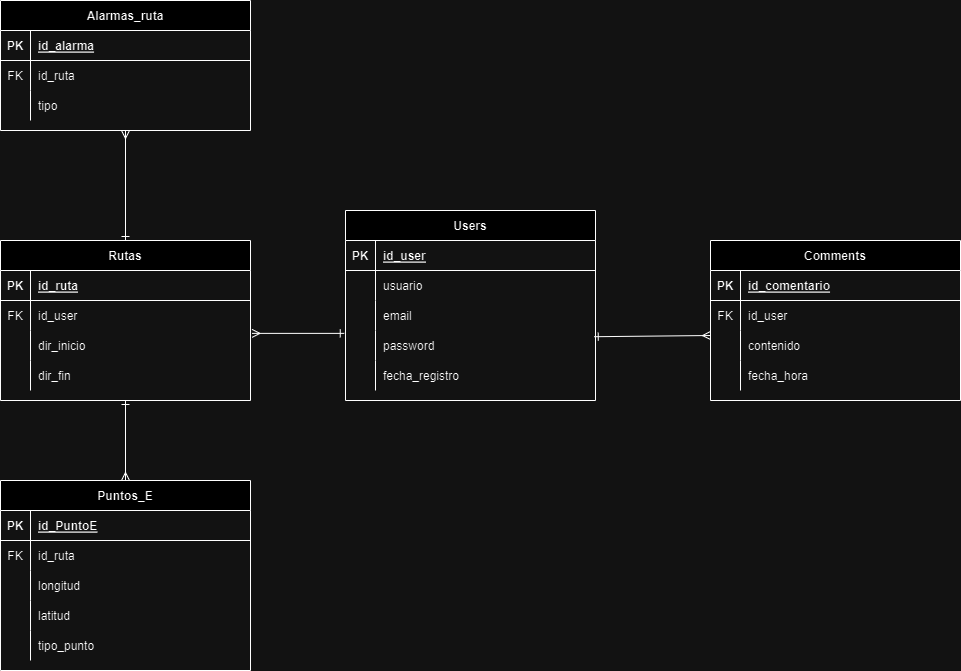

The diagram above was exported from draw.io. Its source (the exported page's mxGraphModel, read from the mxfile embedded in the PNG):
<mxGraphModel dx="1434" dy="796" grid="1" gridSize="10" guides="1" tooltips="1" connect="1" arrows="1" fold="1" page="1" pageScale="1" pageWidth="850" pageHeight="1100" math="0" shadow="0" extFonts="Permanent Marker^https://fonts.googleapis.com/css?family=Permanent+Marker">
  <root>
    <mxCell id="0" />
    <mxCell id="1" parent="0" />
    <mxCell id="C-vyLk0tnHw3VtMMgP7b-13" value="Alarmas_ruta" style="shape=table;startSize=30;container=1;collapsible=1;childLayout=tableLayout;fixedRows=1;rowLines=0;fontStyle=1;align=center;resizeLast=1;" parent="1" vertex="1">
      <mxGeometry x="80" y="70" width="250" height="130" as="geometry" />
    </mxCell>
    <mxCell id="C-vyLk0tnHw3VtMMgP7b-14" value="" style="shape=partialRectangle;collapsible=0;dropTarget=0;pointerEvents=0;fillColor=none;points=[[0,0.5],[1,0.5]];portConstraint=eastwest;top=0;left=0;right=0;bottom=1;" parent="C-vyLk0tnHw3VtMMgP7b-13" vertex="1">
      <mxGeometry y="30" width="250" height="30" as="geometry" />
    </mxCell>
    <mxCell id="C-vyLk0tnHw3VtMMgP7b-15" value="PK" style="shape=partialRectangle;overflow=hidden;connectable=0;fillColor=none;top=0;left=0;bottom=0;right=0;fontStyle=1;" parent="C-vyLk0tnHw3VtMMgP7b-14" vertex="1">
      <mxGeometry width="30" height="30" as="geometry">
        <mxRectangle width="30" height="30" as="alternateBounds" />
      </mxGeometry>
    </mxCell>
    <mxCell id="C-vyLk0tnHw3VtMMgP7b-16" value="id_alarma" style="shape=partialRectangle;overflow=hidden;connectable=0;fillColor=none;top=0;left=0;bottom=0;right=0;align=left;spacingLeft=6;fontStyle=5;" parent="C-vyLk0tnHw3VtMMgP7b-14" vertex="1">
      <mxGeometry x="30" width="220" height="30" as="geometry">
        <mxRectangle width="220" height="30" as="alternateBounds" />
      </mxGeometry>
    </mxCell>
    <mxCell id="C-vyLk0tnHw3VtMMgP7b-17" value="" style="shape=partialRectangle;collapsible=0;dropTarget=0;pointerEvents=0;fillColor=none;points=[[0,0.5],[1,0.5]];portConstraint=eastwest;top=0;left=0;right=0;bottom=0;" parent="C-vyLk0tnHw3VtMMgP7b-13" vertex="1">
      <mxGeometry y="60" width="250" height="30" as="geometry" />
    </mxCell>
    <mxCell id="C-vyLk0tnHw3VtMMgP7b-18" value="FK" style="shape=partialRectangle;overflow=hidden;connectable=0;fillColor=none;top=0;left=0;bottom=0;right=0;" parent="C-vyLk0tnHw3VtMMgP7b-17" vertex="1">
      <mxGeometry width="30" height="30" as="geometry">
        <mxRectangle width="30" height="30" as="alternateBounds" />
      </mxGeometry>
    </mxCell>
    <mxCell id="C-vyLk0tnHw3VtMMgP7b-19" value="id_ruta" style="shape=partialRectangle;overflow=hidden;connectable=0;fillColor=none;top=0;left=0;bottom=0;right=0;align=left;spacingLeft=6;" parent="C-vyLk0tnHw3VtMMgP7b-17" vertex="1">
      <mxGeometry x="30" width="220" height="30" as="geometry">
        <mxRectangle width="220" height="30" as="alternateBounds" />
      </mxGeometry>
    </mxCell>
    <mxCell id="C-vyLk0tnHw3VtMMgP7b-20" value="" style="shape=partialRectangle;collapsible=0;dropTarget=0;pointerEvents=0;fillColor=none;points=[[0,0.5],[1,0.5]];portConstraint=eastwest;top=0;left=0;right=0;bottom=0;" parent="C-vyLk0tnHw3VtMMgP7b-13" vertex="1">
      <mxGeometry y="90" width="250" height="30" as="geometry" />
    </mxCell>
    <mxCell id="C-vyLk0tnHw3VtMMgP7b-21" value="" style="shape=partialRectangle;overflow=hidden;connectable=0;fillColor=none;top=0;left=0;bottom=0;right=0;" parent="C-vyLk0tnHw3VtMMgP7b-20" vertex="1">
      <mxGeometry width="30" height="30" as="geometry">
        <mxRectangle width="30" height="30" as="alternateBounds" />
      </mxGeometry>
    </mxCell>
    <mxCell id="C-vyLk0tnHw3VtMMgP7b-22" value="tipo" style="shape=partialRectangle;overflow=hidden;connectable=0;fillColor=none;top=0;left=0;bottom=0;right=0;align=left;spacingLeft=6;" parent="C-vyLk0tnHw3VtMMgP7b-20" vertex="1">
      <mxGeometry x="30" width="220" height="30" as="geometry">
        <mxRectangle width="220" height="30" as="alternateBounds" />
      </mxGeometry>
    </mxCell>
    <mxCell id="aS-rR73GodC8e7glaikw-1" value="Rutas" style="shape=table;startSize=30;container=1;collapsible=1;childLayout=tableLayout;fixedRows=1;rowLines=0;fontStyle=1;align=center;resizeLast=1;" parent="1" vertex="1">
      <mxGeometry x="80" y="310" width="250" height="160" as="geometry" />
    </mxCell>
    <mxCell id="aS-rR73GodC8e7glaikw-2" value="" style="shape=partialRectangle;collapsible=0;dropTarget=0;pointerEvents=0;fillColor=none;points=[[0,0.5],[1,0.5]];portConstraint=eastwest;top=0;left=0;right=0;bottom=1;" parent="aS-rR73GodC8e7glaikw-1" vertex="1">
      <mxGeometry y="30" width="250" height="30" as="geometry" />
    </mxCell>
    <mxCell id="aS-rR73GodC8e7glaikw-3" value="PK" style="shape=partialRectangle;overflow=hidden;connectable=0;fillColor=none;top=0;left=0;bottom=0;right=0;fontStyle=1;" parent="aS-rR73GodC8e7glaikw-2" vertex="1">
      <mxGeometry width="30" height="30" as="geometry">
        <mxRectangle width="30" height="30" as="alternateBounds" />
      </mxGeometry>
    </mxCell>
    <mxCell id="aS-rR73GodC8e7glaikw-4" value="id_ruta" style="shape=partialRectangle;overflow=hidden;connectable=0;fillColor=none;top=0;left=0;bottom=0;right=0;align=left;spacingLeft=6;fontStyle=5;" parent="aS-rR73GodC8e7glaikw-2" vertex="1">
      <mxGeometry x="30" width="220" height="30" as="geometry">
        <mxRectangle width="220" height="30" as="alternateBounds" />
      </mxGeometry>
    </mxCell>
    <mxCell id="aS-rR73GodC8e7glaikw-5" value="" style="shape=partialRectangle;collapsible=0;dropTarget=0;pointerEvents=0;fillColor=none;points=[[0,0.5],[1,0.5]];portConstraint=eastwest;top=0;left=0;right=0;bottom=0;" parent="aS-rR73GodC8e7glaikw-1" vertex="1">
      <mxGeometry y="60" width="250" height="30" as="geometry" />
    </mxCell>
    <mxCell id="aS-rR73GodC8e7glaikw-6" value="FK" style="shape=partialRectangle;overflow=hidden;connectable=0;fillColor=none;top=0;left=0;bottom=0;right=0;" parent="aS-rR73GodC8e7glaikw-5" vertex="1">
      <mxGeometry width="30" height="30" as="geometry">
        <mxRectangle width="30" height="30" as="alternateBounds" />
      </mxGeometry>
    </mxCell>
    <mxCell id="aS-rR73GodC8e7glaikw-7" value="id_user" style="shape=partialRectangle;overflow=hidden;connectable=0;fillColor=none;top=0;left=0;bottom=0;right=0;align=left;spacingLeft=6;" parent="aS-rR73GodC8e7glaikw-5" vertex="1">
      <mxGeometry x="30" width="220" height="30" as="geometry">
        <mxRectangle width="220" height="30" as="alternateBounds" />
      </mxGeometry>
    </mxCell>
    <mxCell id="aS-rR73GodC8e7glaikw-8" value="" style="shape=partialRectangle;collapsible=0;dropTarget=0;pointerEvents=0;fillColor=none;points=[[0,0.5],[1,0.5]];portConstraint=eastwest;top=0;left=0;right=0;bottom=0;" parent="aS-rR73GodC8e7glaikw-1" vertex="1">
      <mxGeometry y="90" width="250" height="30" as="geometry" />
    </mxCell>
    <mxCell id="aS-rR73GodC8e7glaikw-9" value="" style="shape=partialRectangle;overflow=hidden;connectable=0;fillColor=none;top=0;left=0;bottom=0;right=0;" parent="aS-rR73GodC8e7glaikw-8" vertex="1">
      <mxGeometry width="30" height="30" as="geometry">
        <mxRectangle width="30" height="30" as="alternateBounds" />
      </mxGeometry>
    </mxCell>
    <mxCell id="aS-rR73GodC8e7glaikw-10" value="dir_inicio" style="shape=partialRectangle;overflow=hidden;connectable=0;fillColor=none;top=0;left=0;bottom=0;right=0;align=left;spacingLeft=6;" parent="aS-rR73GodC8e7glaikw-8" vertex="1">
      <mxGeometry x="30" width="220" height="30" as="geometry">
        <mxRectangle width="220" height="30" as="alternateBounds" />
      </mxGeometry>
    </mxCell>
    <mxCell id="aS-rR73GodC8e7glaikw-11" value="" style="shape=partialRectangle;collapsible=0;dropTarget=0;pointerEvents=0;fillColor=none;points=[[0,0.5],[1,0.5]];portConstraint=eastwest;top=0;left=0;right=0;bottom=0;" parent="aS-rR73GodC8e7glaikw-1" vertex="1">
      <mxGeometry y="120" width="250" height="30" as="geometry" />
    </mxCell>
    <mxCell id="aS-rR73GodC8e7glaikw-12" value="" style="shape=partialRectangle;overflow=hidden;connectable=0;fillColor=none;top=0;left=0;bottom=0;right=0;" parent="aS-rR73GodC8e7glaikw-11" vertex="1">
      <mxGeometry width="30" height="30" as="geometry">
        <mxRectangle width="30" height="30" as="alternateBounds" />
      </mxGeometry>
    </mxCell>
    <mxCell id="aS-rR73GodC8e7glaikw-13" value="dir_fin" style="shape=partialRectangle;overflow=hidden;connectable=0;fillColor=none;top=0;left=0;bottom=0;right=0;align=left;spacingLeft=6;" parent="aS-rR73GodC8e7glaikw-11" vertex="1">
      <mxGeometry x="30" width="220" height="30" as="geometry">
        <mxRectangle width="220" height="30" as="alternateBounds" />
      </mxGeometry>
    </mxCell>
    <mxCell id="aS-rR73GodC8e7glaikw-14" value="Users" style="shape=table;startSize=30;container=1;collapsible=1;childLayout=tableLayout;fixedRows=1;rowLines=0;fontStyle=1;align=center;resizeLast=1;" parent="1" vertex="1">
      <mxGeometry x="425" y="280" width="250" height="190" as="geometry" />
    </mxCell>
    <mxCell id="aS-rR73GodC8e7glaikw-15" value="" style="shape=partialRectangle;collapsible=0;dropTarget=0;pointerEvents=0;fillColor=none;points=[[0,0.5],[1,0.5]];portConstraint=eastwest;top=0;left=0;right=0;bottom=1;" parent="aS-rR73GodC8e7glaikw-14" vertex="1">
      <mxGeometry y="30" width="250" height="30" as="geometry" />
    </mxCell>
    <mxCell id="aS-rR73GodC8e7glaikw-16" value="PK" style="shape=partialRectangle;overflow=hidden;connectable=0;fillColor=none;top=0;left=0;bottom=0;right=0;fontStyle=1;" parent="aS-rR73GodC8e7glaikw-15" vertex="1">
      <mxGeometry width="30" height="30" as="geometry">
        <mxRectangle width="30" height="30" as="alternateBounds" />
      </mxGeometry>
    </mxCell>
    <mxCell id="aS-rR73GodC8e7glaikw-17" value="id_user" style="shape=partialRectangle;overflow=hidden;connectable=0;fillColor=none;top=0;left=0;bottom=0;right=0;align=left;spacingLeft=6;fontStyle=5;" parent="aS-rR73GodC8e7glaikw-15" vertex="1">
      <mxGeometry x="30" width="220" height="30" as="geometry">
        <mxRectangle width="220" height="30" as="alternateBounds" />
      </mxGeometry>
    </mxCell>
    <mxCell id="IsU6ZlWC7bwSshDjj0IE-2" value="" style="shape=partialRectangle;collapsible=0;dropTarget=0;pointerEvents=0;fillColor=none;points=[[0,0.5],[1,0.5]];portConstraint=eastwest;top=0;left=0;right=0;bottom=0;" vertex="1" parent="aS-rR73GodC8e7glaikw-14">
      <mxGeometry y="60" width="250" height="30" as="geometry" />
    </mxCell>
    <mxCell id="IsU6ZlWC7bwSshDjj0IE-3" value="" style="shape=partialRectangle;overflow=hidden;connectable=0;fillColor=none;top=0;left=0;bottom=0;right=0;" vertex="1" parent="IsU6ZlWC7bwSshDjj0IE-2">
      <mxGeometry width="30" height="30" as="geometry">
        <mxRectangle width="30" height="30" as="alternateBounds" />
      </mxGeometry>
    </mxCell>
    <mxCell id="IsU6ZlWC7bwSshDjj0IE-4" value="usuario" style="shape=partialRectangle;overflow=hidden;connectable=0;fillColor=none;top=0;left=0;bottom=0;right=0;align=left;spacingLeft=6;" vertex="1" parent="IsU6ZlWC7bwSshDjj0IE-2">
      <mxGeometry x="30" width="220" height="30" as="geometry">
        <mxRectangle width="220" height="30" as="alternateBounds" />
      </mxGeometry>
    </mxCell>
    <mxCell id="aS-rR73GodC8e7glaikw-18" value="" style="shape=partialRectangle;collapsible=0;dropTarget=0;pointerEvents=0;fillColor=none;points=[[0,0.5],[1,0.5]];portConstraint=eastwest;top=0;left=0;right=0;bottom=0;" parent="aS-rR73GodC8e7glaikw-14" vertex="1">
      <mxGeometry y="90" width="250" height="30" as="geometry" />
    </mxCell>
    <mxCell id="aS-rR73GodC8e7glaikw-19" value="" style="shape=partialRectangle;overflow=hidden;connectable=0;fillColor=none;top=0;left=0;bottom=0;right=0;" parent="aS-rR73GodC8e7glaikw-18" vertex="1">
      <mxGeometry width="30" height="30" as="geometry">
        <mxRectangle width="30" height="30" as="alternateBounds" />
      </mxGeometry>
    </mxCell>
    <mxCell id="aS-rR73GodC8e7glaikw-20" value="email" style="shape=partialRectangle;overflow=hidden;connectable=0;fillColor=none;top=0;left=0;bottom=0;right=0;align=left;spacingLeft=6;" parent="aS-rR73GodC8e7glaikw-18" vertex="1">
      <mxGeometry x="30" width="220" height="30" as="geometry">
        <mxRectangle width="220" height="30" as="alternateBounds" />
      </mxGeometry>
    </mxCell>
    <mxCell id="aS-rR73GodC8e7glaikw-21" value="" style="shape=partialRectangle;collapsible=0;dropTarget=0;pointerEvents=0;fillColor=none;points=[[0,0.5],[1,0.5]];portConstraint=eastwest;top=0;left=0;right=0;bottom=0;" parent="aS-rR73GodC8e7glaikw-14" vertex="1">
      <mxGeometry y="120" width="250" height="30" as="geometry" />
    </mxCell>
    <mxCell id="aS-rR73GodC8e7glaikw-22" value="" style="shape=partialRectangle;overflow=hidden;connectable=0;fillColor=none;top=0;left=0;bottom=0;right=0;" parent="aS-rR73GodC8e7glaikw-21" vertex="1">
      <mxGeometry width="30" height="30" as="geometry">
        <mxRectangle width="30" height="30" as="alternateBounds" />
      </mxGeometry>
    </mxCell>
    <mxCell id="aS-rR73GodC8e7glaikw-23" value="password" style="shape=partialRectangle;overflow=hidden;connectable=0;fillColor=none;top=0;left=0;bottom=0;right=0;align=left;spacingLeft=6;" parent="aS-rR73GodC8e7glaikw-21" vertex="1">
      <mxGeometry x="30" width="220" height="30" as="geometry">
        <mxRectangle width="220" height="30" as="alternateBounds" />
      </mxGeometry>
    </mxCell>
    <mxCell id="aS-rR73GodC8e7glaikw-24" value="" style="shape=partialRectangle;collapsible=0;dropTarget=0;pointerEvents=0;fillColor=none;points=[[0,0.5],[1,0.5]];portConstraint=eastwest;top=0;left=0;right=0;bottom=0;" parent="aS-rR73GodC8e7glaikw-14" vertex="1">
      <mxGeometry y="150" width="250" height="30" as="geometry" />
    </mxCell>
    <mxCell id="aS-rR73GodC8e7glaikw-25" value="" style="shape=partialRectangle;overflow=hidden;connectable=0;fillColor=none;top=0;left=0;bottom=0;right=0;" parent="aS-rR73GodC8e7glaikw-24" vertex="1">
      <mxGeometry width="30" height="30" as="geometry">
        <mxRectangle width="30" height="30" as="alternateBounds" />
      </mxGeometry>
    </mxCell>
    <mxCell id="aS-rR73GodC8e7glaikw-26" value="fecha_registro" style="shape=partialRectangle;overflow=hidden;connectable=0;fillColor=none;top=0;left=0;bottom=0;right=0;align=left;spacingLeft=6;" parent="aS-rR73GodC8e7glaikw-24" vertex="1">
      <mxGeometry x="30" width="220" height="30" as="geometry">
        <mxRectangle width="220" height="30" as="alternateBounds" />
      </mxGeometry>
    </mxCell>
    <mxCell id="aS-rR73GodC8e7glaikw-27" value="Puntos_E" style="shape=table;startSize=30;container=1;collapsible=1;childLayout=tableLayout;fixedRows=1;rowLines=0;fontStyle=1;align=center;resizeLast=1;" parent="1" vertex="1">
      <mxGeometry x="80" y="550" width="250" height="190" as="geometry" />
    </mxCell>
    <mxCell id="aS-rR73GodC8e7glaikw-28" value="" style="shape=partialRectangle;collapsible=0;dropTarget=0;pointerEvents=0;fillColor=none;points=[[0,0.5],[1,0.5]];portConstraint=eastwest;top=0;left=0;right=0;bottom=1;" parent="aS-rR73GodC8e7glaikw-27" vertex="1">
      <mxGeometry y="30" width="250" height="30" as="geometry" />
    </mxCell>
    <mxCell id="aS-rR73GodC8e7glaikw-29" value="PK" style="shape=partialRectangle;overflow=hidden;connectable=0;fillColor=none;top=0;left=0;bottom=0;right=0;fontStyle=1;" parent="aS-rR73GodC8e7glaikw-28" vertex="1">
      <mxGeometry width="30" height="30" as="geometry">
        <mxRectangle width="30" height="30" as="alternateBounds" />
      </mxGeometry>
    </mxCell>
    <mxCell id="aS-rR73GodC8e7glaikw-30" value="id_PuntoE" style="shape=partialRectangle;overflow=hidden;connectable=0;fillColor=none;top=0;left=0;bottom=0;right=0;align=left;spacingLeft=6;fontStyle=5;" parent="aS-rR73GodC8e7glaikw-28" vertex="1">
      <mxGeometry x="30" width="220" height="30" as="geometry">
        <mxRectangle width="220" height="30" as="alternateBounds" />
      </mxGeometry>
    </mxCell>
    <mxCell id="aS-rR73GodC8e7glaikw-31" value="" style="shape=partialRectangle;collapsible=0;dropTarget=0;pointerEvents=0;fillColor=none;points=[[0,0.5],[1,0.5]];portConstraint=eastwest;top=0;left=0;right=0;bottom=0;" parent="aS-rR73GodC8e7glaikw-27" vertex="1">
      <mxGeometry y="60" width="250" height="30" as="geometry" />
    </mxCell>
    <mxCell id="aS-rR73GodC8e7glaikw-32" value="FK" style="shape=partialRectangle;overflow=hidden;connectable=0;fillColor=none;top=0;left=0;bottom=0;right=0;" parent="aS-rR73GodC8e7glaikw-31" vertex="1">
      <mxGeometry width="30" height="30" as="geometry">
        <mxRectangle width="30" height="30" as="alternateBounds" />
      </mxGeometry>
    </mxCell>
    <mxCell id="aS-rR73GodC8e7glaikw-33" value="id_ruta" style="shape=partialRectangle;overflow=hidden;connectable=0;fillColor=none;top=0;left=0;bottom=0;right=0;align=left;spacingLeft=6;" parent="aS-rR73GodC8e7glaikw-31" vertex="1">
      <mxGeometry x="30" width="220" height="30" as="geometry">
        <mxRectangle width="220" height="30" as="alternateBounds" />
      </mxGeometry>
    </mxCell>
    <mxCell id="aS-rR73GodC8e7glaikw-77" value="" style="shape=partialRectangle;collapsible=0;dropTarget=0;pointerEvents=0;fillColor=none;points=[[0,0.5],[1,0.5]];portConstraint=eastwest;top=0;left=0;right=0;bottom=0;" parent="aS-rR73GodC8e7glaikw-27" vertex="1">
      <mxGeometry y="90" width="250" height="30" as="geometry" />
    </mxCell>
    <mxCell id="aS-rR73GodC8e7glaikw-78" value="" style="shape=partialRectangle;overflow=hidden;connectable=0;fillColor=none;top=0;left=0;bottom=0;right=0;" parent="aS-rR73GodC8e7glaikw-77" vertex="1">
      <mxGeometry width="30" height="30" as="geometry">
        <mxRectangle width="30" height="30" as="alternateBounds" />
      </mxGeometry>
    </mxCell>
    <mxCell id="aS-rR73GodC8e7glaikw-79" value="longitud" style="shape=partialRectangle;overflow=hidden;connectable=0;fillColor=none;top=0;left=0;bottom=0;right=0;align=left;spacingLeft=6;" parent="aS-rR73GodC8e7glaikw-77" vertex="1">
      <mxGeometry x="30" width="220" height="30" as="geometry">
        <mxRectangle width="220" height="30" as="alternateBounds" />
      </mxGeometry>
    </mxCell>
    <mxCell id="aS-rR73GodC8e7glaikw-34" value="" style="shape=partialRectangle;collapsible=0;dropTarget=0;pointerEvents=0;fillColor=none;points=[[0,0.5],[1,0.5]];portConstraint=eastwest;top=0;left=0;right=0;bottom=0;" parent="aS-rR73GodC8e7glaikw-27" vertex="1">
      <mxGeometry y="120" width="250" height="30" as="geometry" />
    </mxCell>
    <mxCell id="aS-rR73GodC8e7glaikw-35" value="" style="shape=partialRectangle;overflow=hidden;connectable=0;fillColor=none;top=0;left=0;bottom=0;right=0;" parent="aS-rR73GodC8e7glaikw-34" vertex="1">
      <mxGeometry width="30" height="30" as="geometry">
        <mxRectangle width="30" height="30" as="alternateBounds" />
      </mxGeometry>
    </mxCell>
    <mxCell id="aS-rR73GodC8e7glaikw-36" value="latitud" style="shape=partialRectangle;overflow=hidden;connectable=0;fillColor=none;top=0;left=0;bottom=0;right=0;align=left;spacingLeft=6;" parent="aS-rR73GodC8e7glaikw-34" vertex="1">
      <mxGeometry x="30" width="220" height="30" as="geometry">
        <mxRectangle width="220" height="30" as="alternateBounds" />
      </mxGeometry>
    </mxCell>
    <mxCell id="aS-rR73GodC8e7glaikw-37" value="" style="shape=partialRectangle;collapsible=0;dropTarget=0;pointerEvents=0;fillColor=none;points=[[0,0.5],[1,0.5]];portConstraint=eastwest;top=0;left=0;right=0;bottom=0;" parent="aS-rR73GodC8e7glaikw-27" vertex="1">
      <mxGeometry y="150" width="250" height="30" as="geometry" />
    </mxCell>
    <mxCell id="aS-rR73GodC8e7glaikw-38" value="" style="shape=partialRectangle;overflow=hidden;connectable=0;fillColor=none;top=0;left=0;bottom=0;right=0;" parent="aS-rR73GodC8e7glaikw-37" vertex="1">
      <mxGeometry width="30" height="30" as="geometry">
        <mxRectangle width="30" height="30" as="alternateBounds" />
      </mxGeometry>
    </mxCell>
    <mxCell id="aS-rR73GodC8e7glaikw-39" value="tipo_punto" style="shape=partialRectangle;overflow=hidden;connectable=0;fillColor=none;top=0;left=0;bottom=0;right=0;align=left;spacingLeft=6;" parent="aS-rR73GodC8e7glaikw-37" vertex="1">
      <mxGeometry x="30" width="220" height="30" as="geometry">
        <mxRectangle width="220" height="30" as="alternateBounds" />
      </mxGeometry>
    </mxCell>
    <mxCell id="aS-rR73GodC8e7glaikw-40" value="Comments" style="shape=table;startSize=30;container=1;collapsible=1;childLayout=tableLayout;fixedRows=1;rowLines=0;fontStyle=1;align=center;resizeLast=1;" parent="1" vertex="1">
      <mxGeometry x="790" y="310" width="250" height="160" as="geometry" />
    </mxCell>
    <mxCell id="aS-rR73GodC8e7glaikw-41" value="" style="shape=partialRectangle;collapsible=0;dropTarget=0;pointerEvents=0;fillColor=none;points=[[0,0.5],[1,0.5]];portConstraint=eastwest;top=0;left=0;right=0;bottom=1;" parent="aS-rR73GodC8e7glaikw-40" vertex="1">
      <mxGeometry y="30" width="250" height="30" as="geometry" />
    </mxCell>
    <mxCell id="aS-rR73GodC8e7glaikw-42" value="PK" style="shape=partialRectangle;overflow=hidden;connectable=0;fillColor=none;top=0;left=0;bottom=0;right=0;fontStyle=1;" parent="aS-rR73GodC8e7glaikw-41" vertex="1">
      <mxGeometry width="30" height="30" as="geometry">
        <mxRectangle width="30" height="30" as="alternateBounds" />
      </mxGeometry>
    </mxCell>
    <mxCell id="aS-rR73GodC8e7glaikw-43" value="id_comentario" style="shape=partialRectangle;overflow=hidden;connectable=0;fillColor=none;top=0;left=0;bottom=0;right=0;align=left;spacingLeft=6;fontStyle=5;" parent="aS-rR73GodC8e7glaikw-41" vertex="1">
      <mxGeometry x="30" width="220" height="30" as="geometry">
        <mxRectangle width="220" height="30" as="alternateBounds" />
      </mxGeometry>
    </mxCell>
    <mxCell id="aS-rR73GodC8e7glaikw-44" value="" style="shape=partialRectangle;collapsible=0;dropTarget=0;pointerEvents=0;fillColor=none;points=[[0,0.5],[1,0.5]];portConstraint=eastwest;top=0;left=0;right=0;bottom=0;" parent="aS-rR73GodC8e7glaikw-40" vertex="1">
      <mxGeometry y="60" width="250" height="30" as="geometry" />
    </mxCell>
    <mxCell id="aS-rR73GodC8e7glaikw-45" value="FK" style="shape=partialRectangle;overflow=hidden;connectable=0;fillColor=none;top=0;left=0;bottom=0;right=0;" parent="aS-rR73GodC8e7glaikw-44" vertex="1">
      <mxGeometry width="30" height="30" as="geometry">
        <mxRectangle width="30" height="30" as="alternateBounds" />
      </mxGeometry>
    </mxCell>
    <mxCell id="aS-rR73GodC8e7glaikw-46" value="id_user" style="shape=partialRectangle;overflow=hidden;connectable=0;fillColor=none;top=0;left=0;bottom=0;right=0;align=left;spacingLeft=6;" parent="aS-rR73GodC8e7glaikw-44" vertex="1">
      <mxGeometry x="30" width="220" height="30" as="geometry">
        <mxRectangle width="220" height="30" as="alternateBounds" />
      </mxGeometry>
    </mxCell>
    <mxCell id="aS-rR73GodC8e7glaikw-47" value="" style="shape=partialRectangle;collapsible=0;dropTarget=0;pointerEvents=0;fillColor=none;points=[[0,0.5],[1,0.5]];portConstraint=eastwest;top=0;left=0;right=0;bottom=0;" parent="aS-rR73GodC8e7glaikw-40" vertex="1">
      <mxGeometry y="90" width="250" height="30" as="geometry" />
    </mxCell>
    <mxCell id="aS-rR73GodC8e7glaikw-48" value="" style="shape=partialRectangle;overflow=hidden;connectable=0;fillColor=none;top=0;left=0;bottom=0;right=0;" parent="aS-rR73GodC8e7glaikw-47" vertex="1">
      <mxGeometry width="30" height="30" as="geometry">
        <mxRectangle width="30" height="30" as="alternateBounds" />
      </mxGeometry>
    </mxCell>
    <mxCell id="aS-rR73GodC8e7glaikw-49" value="contenido" style="shape=partialRectangle;overflow=hidden;connectable=0;fillColor=none;top=0;left=0;bottom=0;right=0;align=left;spacingLeft=6;" parent="aS-rR73GodC8e7glaikw-47" vertex="1">
      <mxGeometry x="30" width="220" height="30" as="geometry">
        <mxRectangle width="220" height="30" as="alternateBounds" />
      </mxGeometry>
    </mxCell>
    <mxCell id="aS-rR73GodC8e7glaikw-50" value="" style="shape=partialRectangle;collapsible=0;dropTarget=0;pointerEvents=0;fillColor=none;points=[[0,0.5],[1,0.5]];portConstraint=eastwest;top=0;left=0;right=0;bottom=0;" parent="aS-rR73GodC8e7glaikw-40" vertex="1">
      <mxGeometry y="120" width="250" height="30" as="geometry" />
    </mxCell>
    <mxCell id="aS-rR73GodC8e7glaikw-51" value="" style="shape=partialRectangle;overflow=hidden;connectable=0;fillColor=none;top=0;left=0;bottom=0;right=0;" parent="aS-rR73GodC8e7glaikw-50" vertex="1">
      <mxGeometry width="30" height="30" as="geometry">
        <mxRectangle width="30" height="30" as="alternateBounds" />
      </mxGeometry>
    </mxCell>
    <mxCell id="aS-rR73GodC8e7glaikw-52" value="fecha_hora" style="shape=partialRectangle;overflow=hidden;connectable=0;fillColor=none;top=0;left=0;bottom=0;right=0;align=left;spacingLeft=6;" parent="aS-rR73GodC8e7glaikw-50" vertex="1">
      <mxGeometry x="30" width="220" height="30" as="geometry">
        <mxRectangle width="220" height="30" as="alternateBounds" />
      </mxGeometry>
    </mxCell>
    <mxCell id="aS-rR73GodC8e7glaikw-72" value="" style="endArrow=ERmany;startArrow=ERone;html=1;rounded=0;entryX=0.5;entryY=1;entryDx=0;entryDy=0;exitX=0.5;exitY=0;exitDx=0;exitDy=0;startFill=0;endFill=0;" parent="1" source="aS-rR73GodC8e7glaikw-1" target="C-vyLk0tnHw3VtMMgP7b-13" edge="1">
      <mxGeometry width="50" height="50" relative="1" as="geometry">
        <mxPoint x="280" y="370" as="sourcePoint" />
        <mxPoint x="330" y="320" as="targetPoint" />
      </mxGeometry>
    </mxCell>
    <mxCell id="aS-rR73GodC8e7glaikw-73" value="" style="endArrow=ERmany;startArrow=ERone;html=1;rounded=0;entryX=1.006;entryY=0.096;entryDx=0;entryDy=0;exitX=-0.005;exitY=0.096;exitDx=0;exitDy=0;startFill=0;endFill=0;exitPerimeter=0;entryPerimeter=0;" parent="1" source="aS-rR73GodC8e7glaikw-21" target="aS-rR73GodC8e7glaikw-8" edge="1">
      <mxGeometry width="50" height="50" relative="1" as="geometry">
        <mxPoint x="370" y="400" as="sourcePoint" />
        <mxPoint x="370" y="290" as="targetPoint" />
      </mxGeometry>
    </mxCell>
    <mxCell id="aS-rR73GodC8e7glaikw-75" value="" style="endArrow=ERmany;startArrow=ERone;html=1;rounded=0;entryX=0;entryY=0.5;entryDx=0;entryDy=0;exitX=0.995;exitY=1.207;exitDx=0;exitDy=0;startFill=0;endFill=0;exitPerimeter=0;" parent="1" source="aS-rR73GodC8e7glaikw-18" edge="1">
      <mxGeometry width="50" height="50" relative="1" as="geometry">
        <mxPoint x="720" y="410" as="sourcePoint" />
        <mxPoint x="790" y="405" as="targetPoint" />
      </mxGeometry>
    </mxCell>
    <mxCell id="aS-rR73GodC8e7glaikw-76" value="" style="endArrow=ERmany;startArrow=ERone;html=1;rounded=0;entryX=0.5;entryY=0;entryDx=0;entryDy=0;exitX=0.5;exitY=1;exitDx=0;exitDy=0;startFill=0;endFill=0;" parent="1" source="aS-rR73GodC8e7glaikw-1" target="aS-rR73GodC8e7glaikw-27" edge="1">
      <mxGeometry width="50" height="50" relative="1" as="geometry">
        <mxPoint x="242" y="510" as="sourcePoint" />
        <mxPoint x="150" y="510" as="targetPoint" />
      </mxGeometry>
    </mxCell>
  </root>
</mxGraphModel>